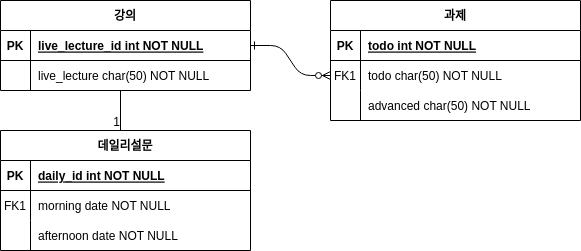

The diagram above was exported from draw.io. Its source (the exported page's mxGraphModel, read from the mxfile embedded in the PNG):
<mxGraphModel dx="819" dy="443" grid="1" gridSize="10" guides="1" tooltips="1" connect="1" arrows="1" fold="1" page="1" pageScale="1" pageWidth="850" pageHeight="1100" math="0" shadow="0" extFonts="Permanent Marker^https://fonts.googleapis.com/css?family=Permanent+Marker">
  <root>
    <mxCell id="0" />
    <mxCell id="1" parent="0" />
    <mxCell id="C-vyLk0tnHw3VtMMgP7b-1" value="" style="edgeStyle=entityRelationEdgeStyle;endArrow=ERzeroToMany;startArrow=ERone;endFill=1;startFill=0;" parent="1" source="C-vyLk0tnHw3VtMMgP7b-24" target="C-vyLk0tnHw3VtMMgP7b-6" edge="1">
      <mxGeometry width="100" height="100" relative="1" as="geometry">
        <mxPoint x="340" y="720" as="sourcePoint" />
        <mxPoint x="440" y="620" as="targetPoint" />
      </mxGeometry>
    </mxCell>
    <mxCell id="C-vyLk0tnHw3VtMMgP7b-2" value="과제" style="shape=table;startSize=30;container=1;collapsible=1;childLayout=tableLayout;fixedRows=1;rowLines=0;fontStyle=1;align=center;resizeLast=1;" parent="1" vertex="1">
      <mxGeometry x="450" y="120" width="250" height="120" as="geometry" />
    </mxCell>
    <mxCell id="C-vyLk0tnHw3VtMMgP7b-3" value="" style="shape=partialRectangle;collapsible=0;dropTarget=0;pointerEvents=0;fillColor=none;points=[[0,0.5],[1,0.5]];portConstraint=eastwest;top=0;left=0;right=0;bottom=1;" parent="C-vyLk0tnHw3VtMMgP7b-2" vertex="1">
      <mxGeometry y="30" width="250" height="30" as="geometry" />
    </mxCell>
    <mxCell id="C-vyLk0tnHw3VtMMgP7b-4" value="PK" style="shape=partialRectangle;overflow=hidden;connectable=0;fillColor=none;top=0;left=0;bottom=0;right=0;fontStyle=1;" parent="C-vyLk0tnHw3VtMMgP7b-3" vertex="1">
      <mxGeometry width="30" height="30" as="geometry">
        <mxRectangle width="30" height="30" as="alternateBounds" />
      </mxGeometry>
    </mxCell>
    <mxCell id="C-vyLk0tnHw3VtMMgP7b-5" value="todo int NOT NULL " style="shape=partialRectangle;overflow=hidden;connectable=0;fillColor=none;top=0;left=0;bottom=0;right=0;align=left;spacingLeft=6;fontStyle=5;" parent="C-vyLk0tnHw3VtMMgP7b-3" vertex="1">
      <mxGeometry x="30" width="220" height="30" as="geometry">
        <mxRectangle width="220" height="30" as="alternateBounds" />
      </mxGeometry>
    </mxCell>
    <mxCell id="C-vyLk0tnHw3VtMMgP7b-6" value="" style="shape=partialRectangle;collapsible=0;dropTarget=0;pointerEvents=0;fillColor=none;points=[[0,0.5],[1,0.5]];portConstraint=eastwest;top=0;left=0;right=0;bottom=0;" parent="C-vyLk0tnHw3VtMMgP7b-2" vertex="1">
      <mxGeometry y="60" width="250" height="30" as="geometry" />
    </mxCell>
    <mxCell id="C-vyLk0tnHw3VtMMgP7b-7" value="FK1" style="shape=partialRectangle;overflow=hidden;connectable=0;fillColor=none;top=0;left=0;bottom=0;right=0;" parent="C-vyLk0tnHw3VtMMgP7b-6" vertex="1">
      <mxGeometry width="30" height="30" as="geometry">
        <mxRectangle width="30" height="30" as="alternateBounds" />
      </mxGeometry>
    </mxCell>
    <mxCell id="C-vyLk0tnHw3VtMMgP7b-8" value="todo char(50) NOT NULL" style="shape=partialRectangle;overflow=hidden;connectable=0;fillColor=none;top=0;left=0;bottom=0;right=0;align=left;spacingLeft=6;" parent="C-vyLk0tnHw3VtMMgP7b-6" vertex="1">
      <mxGeometry x="30" width="220" height="30" as="geometry">
        <mxRectangle width="220" height="30" as="alternateBounds" />
      </mxGeometry>
    </mxCell>
    <mxCell id="C-vyLk0tnHw3VtMMgP7b-9" value="" style="shape=partialRectangle;collapsible=0;dropTarget=0;pointerEvents=0;fillColor=none;points=[[0,0.5],[1,0.5]];portConstraint=eastwest;top=0;left=0;right=0;bottom=0;" parent="C-vyLk0tnHw3VtMMgP7b-2" vertex="1">
      <mxGeometry y="90" width="250" height="30" as="geometry" />
    </mxCell>
    <mxCell id="C-vyLk0tnHw3VtMMgP7b-10" value="" style="shape=partialRectangle;overflow=hidden;connectable=0;fillColor=none;top=0;left=0;bottom=0;right=0;" parent="C-vyLk0tnHw3VtMMgP7b-9" vertex="1">
      <mxGeometry width="30" height="30" as="geometry">
        <mxRectangle width="30" height="30" as="alternateBounds" />
      </mxGeometry>
    </mxCell>
    <mxCell id="C-vyLk0tnHw3VtMMgP7b-11" value="advanced char(50) NOT NULL" style="shape=partialRectangle;overflow=hidden;connectable=0;fillColor=none;top=0;left=0;bottom=0;right=0;align=left;spacingLeft=6;" parent="C-vyLk0tnHw3VtMMgP7b-9" vertex="1">
      <mxGeometry x="30" width="220" height="30" as="geometry">
        <mxRectangle width="220" height="30" as="alternateBounds" />
      </mxGeometry>
    </mxCell>
    <mxCell id="C-vyLk0tnHw3VtMMgP7b-13" value="데일리설문" style="shape=table;startSize=30;container=1;collapsible=1;childLayout=tableLayout;fixedRows=1;rowLines=0;fontStyle=1;align=center;resizeLast=1;" parent="1" vertex="1">
      <mxGeometry x="120" y="250" width="250" height="120" as="geometry" />
    </mxCell>
    <mxCell id="C-vyLk0tnHw3VtMMgP7b-14" value="" style="shape=partialRectangle;collapsible=0;dropTarget=0;pointerEvents=0;fillColor=none;points=[[0,0.5],[1,0.5]];portConstraint=eastwest;top=0;left=0;right=0;bottom=1;" parent="C-vyLk0tnHw3VtMMgP7b-13" vertex="1">
      <mxGeometry y="30" width="250" height="30" as="geometry" />
    </mxCell>
    <mxCell id="C-vyLk0tnHw3VtMMgP7b-15" value="PK" style="shape=partialRectangle;overflow=hidden;connectable=0;fillColor=none;top=0;left=0;bottom=0;right=0;fontStyle=1;" parent="C-vyLk0tnHw3VtMMgP7b-14" vertex="1">
      <mxGeometry width="30" height="30" as="geometry">
        <mxRectangle width="30" height="30" as="alternateBounds" />
      </mxGeometry>
    </mxCell>
    <mxCell id="C-vyLk0tnHw3VtMMgP7b-16" value="daily_id int NOT NULL " style="shape=partialRectangle;overflow=hidden;connectable=0;fillColor=none;top=0;left=0;bottom=0;right=0;align=left;spacingLeft=6;fontStyle=5;" parent="C-vyLk0tnHw3VtMMgP7b-14" vertex="1">
      <mxGeometry x="30" width="220" height="30" as="geometry">
        <mxRectangle width="220" height="30" as="alternateBounds" />
      </mxGeometry>
    </mxCell>
    <mxCell id="C-vyLk0tnHw3VtMMgP7b-17" value="" style="shape=partialRectangle;collapsible=0;dropTarget=0;pointerEvents=0;fillColor=none;points=[[0,0.5],[1,0.5]];portConstraint=eastwest;top=0;left=0;right=0;bottom=0;" parent="C-vyLk0tnHw3VtMMgP7b-13" vertex="1">
      <mxGeometry y="60" width="250" height="30" as="geometry" />
    </mxCell>
    <mxCell id="C-vyLk0tnHw3VtMMgP7b-18" value="FK1" style="shape=partialRectangle;overflow=hidden;connectable=0;fillColor=none;top=0;left=0;bottom=0;right=0;" parent="C-vyLk0tnHw3VtMMgP7b-17" vertex="1">
      <mxGeometry width="30" height="30" as="geometry">
        <mxRectangle width="30" height="30" as="alternateBounds" />
      </mxGeometry>
    </mxCell>
    <mxCell id="C-vyLk0tnHw3VtMMgP7b-19" value="morning date NOT NULL" style="shape=partialRectangle;overflow=hidden;connectable=0;fillColor=none;top=0;left=0;bottom=0;right=0;align=left;spacingLeft=6;" parent="C-vyLk0tnHw3VtMMgP7b-17" vertex="1">
      <mxGeometry x="30" width="220" height="30" as="geometry">
        <mxRectangle width="220" height="30" as="alternateBounds" />
      </mxGeometry>
    </mxCell>
    <mxCell id="C-vyLk0tnHw3VtMMgP7b-20" value="" style="shape=partialRectangle;collapsible=0;dropTarget=0;pointerEvents=0;fillColor=none;points=[[0,0.5],[1,0.5]];portConstraint=eastwest;top=0;left=0;right=0;bottom=0;" parent="C-vyLk0tnHw3VtMMgP7b-13" vertex="1">
      <mxGeometry y="90" width="250" height="30" as="geometry" />
    </mxCell>
    <mxCell id="C-vyLk0tnHw3VtMMgP7b-21" value="" style="shape=partialRectangle;overflow=hidden;connectable=0;fillColor=none;top=0;left=0;bottom=0;right=0;" parent="C-vyLk0tnHw3VtMMgP7b-20" vertex="1">
      <mxGeometry width="30" height="30" as="geometry">
        <mxRectangle width="30" height="30" as="alternateBounds" />
      </mxGeometry>
    </mxCell>
    <mxCell id="C-vyLk0tnHw3VtMMgP7b-22" value="afternoon date NOT NULL" style="shape=partialRectangle;overflow=hidden;connectable=0;fillColor=none;top=0;left=0;bottom=0;right=0;align=left;spacingLeft=6;" parent="C-vyLk0tnHw3VtMMgP7b-20" vertex="1">
      <mxGeometry x="30" width="220" height="30" as="geometry">
        <mxRectangle width="220" height="30" as="alternateBounds" />
      </mxGeometry>
    </mxCell>
    <mxCell id="C-vyLk0tnHw3VtMMgP7b-23" value="강의" style="shape=table;startSize=30;container=1;collapsible=1;childLayout=tableLayout;fixedRows=1;rowLines=0;fontStyle=1;align=center;resizeLast=1;" parent="1" vertex="1">
      <mxGeometry x="120" y="120" width="250" height="90" as="geometry" />
    </mxCell>
    <mxCell id="C-vyLk0tnHw3VtMMgP7b-24" value="" style="shape=partialRectangle;collapsible=0;dropTarget=0;pointerEvents=0;fillColor=none;points=[[0,0.5],[1,0.5]];portConstraint=eastwest;top=0;left=0;right=0;bottom=1;" parent="C-vyLk0tnHw3VtMMgP7b-23" vertex="1">
      <mxGeometry y="30" width="250" height="30" as="geometry" />
    </mxCell>
    <mxCell id="C-vyLk0tnHw3VtMMgP7b-25" value="PK" style="shape=partialRectangle;overflow=hidden;connectable=0;fillColor=none;top=0;left=0;bottom=0;right=0;fontStyle=1;" parent="C-vyLk0tnHw3VtMMgP7b-24" vertex="1">
      <mxGeometry width="30" height="30" as="geometry">
        <mxRectangle width="30" height="30" as="alternateBounds" />
      </mxGeometry>
    </mxCell>
    <mxCell id="C-vyLk0tnHw3VtMMgP7b-26" value="live_lecture_id int NOT NULL " style="shape=partialRectangle;overflow=hidden;connectable=0;fillColor=none;top=0;left=0;bottom=0;right=0;align=left;spacingLeft=6;fontStyle=5;" parent="C-vyLk0tnHw3VtMMgP7b-24" vertex="1">
      <mxGeometry x="30" width="220" height="30" as="geometry">
        <mxRectangle width="220" height="30" as="alternateBounds" />
      </mxGeometry>
    </mxCell>
    <mxCell id="C-vyLk0tnHw3VtMMgP7b-27" value="" style="shape=partialRectangle;collapsible=0;dropTarget=0;pointerEvents=0;fillColor=none;points=[[0,0.5],[1,0.5]];portConstraint=eastwest;top=0;left=0;right=0;bottom=0;" parent="C-vyLk0tnHw3VtMMgP7b-23" vertex="1">
      <mxGeometry y="60" width="250" height="30" as="geometry" />
    </mxCell>
    <mxCell id="C-vyLk0tnHw3VtMMgP7b-28" value="" style="shape=partialRectangle;overflow=hidden;connectable=0;fillColor=none;top=0;left=0;bottom=0;right=0;" parent="C-vyLk0tnHw3VtMMgP7b-27" vertex="1">
      <mxGeometry width="30" height="30" as="geometry">
        <mxRectangle width="30" height="30" as="alternateBounds" />
      </mxGeometry>
    </mxCell>
    <mxCell id="C-vyLk0tnHw3VtMMgP7b-29" value="live_lecture char(50) NOT NULL" style="shape=partialRectangle;overflow=hidden;connectable=0;fillColor=none;top=0;left=0;bottom=0;right=0;align=left;spacingLeft=6;" parent="C-vyLk0tnHw3VtMMgP7b-27" vertex="1">
      <mxGeometry x="30" width="220" height="30" as="geometry">
        <mxRectangle width="220" height="30" as="alternateBounds" />
      </mxGeometry>
    </mxCell>
    <mxCell id="MaeMOxbCZYaIWo6ra5MO-6" value="" style="endArrow=none;html=1;rounded=0;" parent="1" target="C-vyLk0tnHw3VtMMgP7b-13" edge="1">
      <mxGeometry relative="1" as="geometry">
        <mxPoint x="240" y="220" as="sourcePoint" />
        <mxPoint x="400" y="220" as="targetPoint" />
        <Array as="points">
          <mxPoint x="240" y="210" />
          <mxPoint x="240" y="250" />
        </Array>
      </mxGeometry>
    </mxCell>
    <mxCell id="MaeMOxbCZYaIWo6ra5MO-7" value="1" style="resizable=0;html=1;align=right;verticalAlign=bottom;" parent="MaeMOxbCZYaIWo6ra5MO-6" connectable="0" vertex="1">
      <mxGeometry x="1" relative="1" as="geometry" />
    </mxCell>
  </root>
</mxGraphModel>